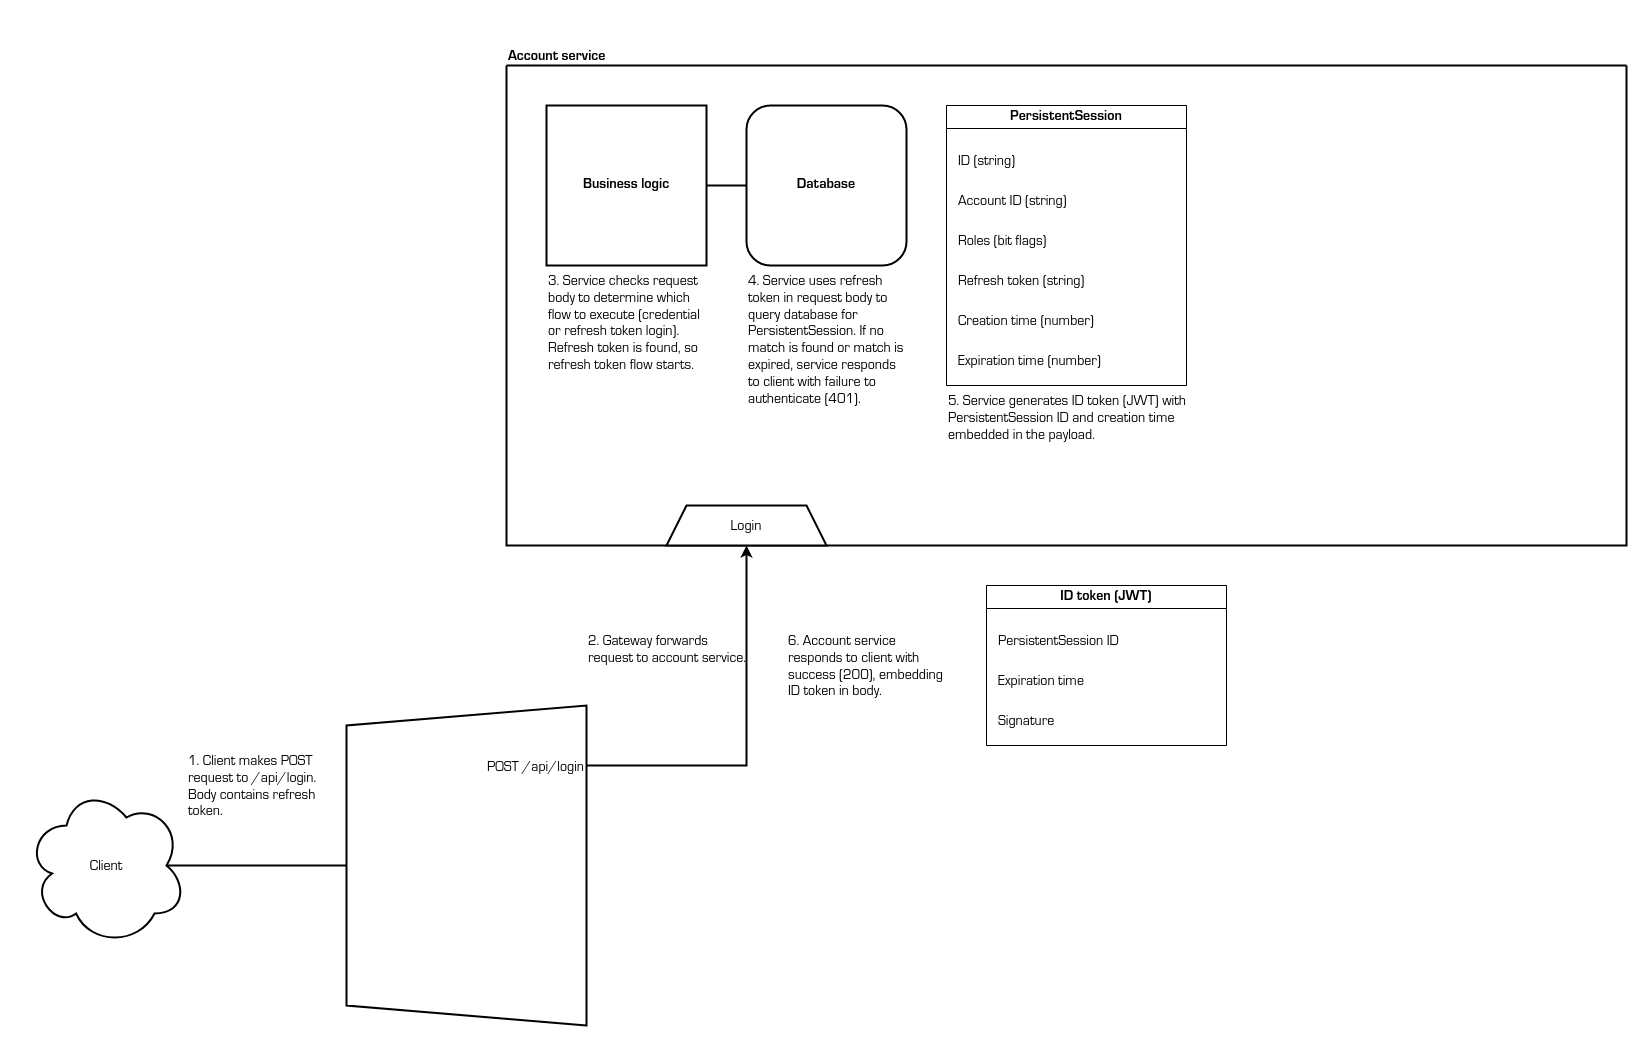

The diagram above was exported from draw.io. Its source (the exported page's mxGraphModel, read from the mxfile embedded in the PNG):
<mxGraphModel dx="3508" dy="1164" grid="1" gridSize="10" guides="1" tooltips="1" connect="1" arrows="1" fold="1" page="0" pageScale="1" pageWidth="850" pageHeight="1100" math="0" shadow="0">
  <root>
    <mxCell id="OXrQHqzUpKWjyLf83tkL-0" />
    <mxCell id="OXrQHqzUpKWjyLf83tkL-1" parent="OXrQHqzUpKWjyLf83tkL-0" />
    <mxCell id="OXrQHqzUpKWjyLf83tkL-2" value="" style="swimlane;startSize=0;strokeWidth=2;" parent="OXrQHqzUpKWjyLf83tkL-1" vertex="1">
      <mxGeometry x="480" y="40" width="1120" height="480" as="geometry" />
    </mxCell>
    <mxCell id="OXrQHqzUpKWjyLf83tkL-3" value="Business logic" style="whiteSpace=wrap;aspect=fixed;strokeWidth=2;fontFamily=Lucida Console;fontSize=14;fontStyle=1" parent="OXrQHqzUpKWjyLf83tkL-2" vertex="1">
      <mxGeometry x="40" y="40" width="160" height="160" as="geometry" />
    </mxCell>
    <mxCell id="OXrQHqzUpKWjyLf83tkL-4" value="Database" style="rounded=1;whiteSpace=wrap;strokeWidth=2;fontFamily=Lucida Console;fontSize=14;fontStyle=1" parent="OXrQHqzUpKWjyLf83tkL-2" vertex="1">
      <mxGeometry x="240" y="40" width="160" height="160" as="geometry" />
    </mxCell>
    <mxCell id="OXrQHqzUpKWjyLf83tkL-5" value="PersistentSession" style="swimlane;whiteSpace=wrap;fontFamily=Lucida Console;fontSize=14;" parent="OXrQHqzUpKWjyLf83tkL-2" vertex="1">
      <mxGeometry x="440" y="40" width="240" height="280" as="geometry" />
    </mxCell>
    <mxCell id="OXrQHqzUpKWjyLf83tkL-6" value="ID (string)" style="text;strokeColor=none;fillColor=none;align=left;verticalAlign=top;whiteSpace=wrap;rounded=0;fontFamily=Lucida Console;fontSize=14;" parent="OXrQHqzUpKWjyLf83tkL-5" vertex="1">
      <mxGeometry x="10" y="40" width="220" height="40" as="geometry" />
    </mxCell>
    <mxCell id="OXrQHqzUpKWjyLf83tkL-7" value="Creation time (number)" style="text;strokeColor=none;fillColor=none;align=left;verticalAlign=top;whiteSpace=wrap;rounded=0;fontFamily=Lucida Console;fontSize=14;" parent="OXrQHqzUpKWjyLf83tkL-5" vertex="1">
      <mxGeometry x="10" y="200" width="220" height="40" as="geometry" />
    </mxCell>
    <mxCell id="OXrQHqzUpKWjyLf83tkL-8" value="Expiration time (number)" style="text;strokeColor=none;fillColor=none;align=left;verticalAlign=top;whiteSpace=wrap;rounded=0;fontFamily=Lucida Console;fontSize=14;" parent="OXrQHqzUpKWjyLf83tkL-5" vertex="1">
      <mxGeometry x="10" y="240" width="220" height="40" as="geometry" />
    </mxCell>
    <mxCell id="OXrQHqzUpKWjyLf83tkL-9" value="Account ID (string)" style="text;strokeColor=none;fillColor=none;align=left;verticalAlign=top;whiteSpace=wrap;rounded=0;fontFamily=Lucida Console;fontSize=14;" parent="OXrQHqzUpKWjyLf83tkL-5" vertex="1">
      <mxGeometry x="10" y="80" width="220" height="40" as="geometry" />
    </mxCell>
    <mxCell id="OXrQHqzUpKWjyLf83tkL-10" value="Refresh token (string)" style="text;strokeColor=none;fillColor=none;align=left;verticalAlign=top;whiteSpace=wrap;rounded=0;fontFamily=Lucida Console;fontSize=14;" parent="OXrQHqzUpKWjyLf83tkL-5" vertex="1">
      <mxGeometry x="10" y="160" width="220" height="40" as="geometry" />
    </mxCell>
    <mxCell id="OXrQHqzUpKWjyLf83tkL-11" value="Roles (bit flags)" style="text;strokeColor=none;fillColor=none;align=left;verticalAlign=top;whiteSpace=wrap;rounded=0;fontFamily=Lucida Console;fontSize=14;" parent="OXrQHqzUpKWjyLf83tkL-5" vertex="1">
      <mxGeometry x="10" y="120" width="220" height="40" as="geometry" />
    </mxCell>
    <mxCell id="OXrQHqzUpKWjyLf83tkL-12" value="Login" style="shape=trapezoid;perimeter=trapezoidPerimeter;whiteSpace=wrap;fixedSize=1;strokeWidth=2;fontSize=14;fontFamily=Lucida Console;" parent="OXrQHqzUpKWjyLf83tkL-2" vertex="1">
      <mxGeometry x="160" y="440" width="160" height="40" as="geometry" />
    </mxCell>
    <mxCell id="OXrQHqzUpKWjyLf83tkL-13" value="" style="endArrow=none;html=1;rounded=0;strokeWidth=2;entryX=1;entryY=0.5;entryDx=0;entryDy=0;exitX=0;exitY=0.5;exitDx=0;exitDy=0;" parent="OXrQHqzUpKWjyLf83tkL-2" source="OXrQHqzUpKWjyLf83tkL-4" target="OXrQHqzUpKWjyLf83tkL-3" edge="1">
      <mxGeometry width="50" height="50" relative="1" as="geometry">
        <mxPoint x="300" y="320" as="sourcePoint" />
        <mxPoint x="180" y="300" as="targetPoint" />
      </mxGeometry>
    </mxCell>
    <mxCell id="OXrQHqzUpKWjyLf83tkL-14" value="3. Service checks request body to determine which flow to execute (credential or refresh token login). Refresh token is found, so refresh token flow starts." style="text;strokeColor=none;fillColor=none;align=left;verticalAlign=top;rounded=0;fontSize=14;fontFamily=Lucida Console;whiteSpace=wrap;" parent="OXrQHqzUpKWjyLf83tkL-2" vertex="1">
      <mxGeometry x="40" y="200" width="160" height="160" as="geometry" />
    </mxCell>
    <mxCell id="OXrQHqzUpKWjyLf83tkL-15" value="4. Service uses refresh token in request body to query database for PersistentSession. If no match is found or match is expired, service responds to client with failure to authenticate (401)." style="text;strokeColor=none;fillColor=none;align=left;verticalAlign=top;rounded=0;fontSize=14;fontFamily=Lucida Console;whiteSpace=wrap;" parent="OXrQHqzUpKWjyLf83tkL-2" vertex="1">
      <mxGeometry x="240" y="200" width="160" height="200" as="geometry" />
    </mxCell>
    <mxCell id="OXrQHqzUpKWjyLf83tkL-16" value="5. Service generates ID token (JWT) with PersistentSession ID and creation time embedded in the payload." style="text;strokeColor=none;fillColor=none;align=left;verticalAlign=top;rounded=0;fontSize=14;fontFamily=Lucida Console;whiteSpace=wrap;" parent="OXrQHqzUpKWjyLf83tkL-2" vertex="1">
      <mxGeometry x="440" y="320" width="240" height="80" as="geometry" />
    </mxCell>
    <mxCell id="OXrQHqzUpKWjyLf83tkL-28" value="" style="endArrow=classic;html=1;rounded=0;endFill=1;strokeWidth=2;exitX=1;exitY=0.5;exitDx=0;exitDy=0;entryX=0.5;entryY=1;entryDx=0;entryDy=0;" parent="OXrQHqzUpKWjyLf83tkL-1" source="OXrQHqzUpKWjyLf83tkL-31" target="OXrQHqzUpKWjyLf83tkL-12" edge="1">
      <mxGeometry width="50" height="50" relative="1" as="geometry">
        <mxPoint x="1320" y="680" as="sourcePoint" />
        <mxPoint x="770" y="580" as="targetPoint" />
        <Array as="points">
          <mxPoint x="720" y="740" />
        </Array>
      </mxGeometry>
    </mxCell>
    <mxCell id="OXrQHqzUpKWjyLf83tkL-29" value="" style="group" parent="OXrQHqzUpKWjyLf83tkL-1" vertex="1" connectable="0">
      <mxGeometry x="320" y="680" width="240" height="320" as="geometry" />
    </mxCell>
    <mxCell id="OXrQHqzUpKWjyLf83tkL-30" value="" style="shape=trapezoid;perimeter=trapezoidPerimeter;whiteSpace=wrap;html=1;fixedSize=1;direction=north;strokeWidth=2;" parent="OXrQHqzUpKWjyLf83tkL-29" vertex="1">
      <mxGeometry width="240" height="320" as="geometry" />
    </mxCell>
    <mxCell id="OXrQHqzUpKWjyLf83tkL-31" value="POST /api/login" style="text;strokeColor=none;fillColor=none;align=right;verticalAlign=middle;rounded=0;fontSize=14;fontFamily=Lucida Console;" parent="OXrQHqzUpKWjyLf83tkL-29" vertex="1">
      <mxGeometry y="40" width="240" height="40" as="geometry" />
    </mxCell>
    <mxCell id="OXrQHqzUpKWjyLf83tkL-32" value="Client" style="ellipse;shape=cloud;whiteSpace=wrap;strokeWidth=2;fontFamily=Lucida Console;fontSize=14;" parent="OXrQHqzUpKWjyLf83tkL-1" vertex="1">
      <mxGeometry y="760" width="160" height="160" as="geometry" />
    </mxCell>
    <mxCell id="OXrQHqzUpKWjyLf83tkL-33" value="" style="endArrow=none;html=1;rounded=0;exitX=0.875;exitY=0.5;exitDx=0;exitDy=0;exitPerimeter=0;strokeWidth=2;entryX=0.5;entryY=0;entryDx=0;entryDy=0;" parent="OXrQHqzUpKWjyLf83tkL-1" source="OXrQHqzUpKWjyLf83tkL-32" target="OXrQHqzUpKWjyLf83tkL-30" edge="1">
      <mxGeometry width="50" height="50" relative="1" as="geometry">
        <mxPoint x="240" y="1070" as="sourcePoint" />
        <mxPoint x="280" y="850" as="targetPoint" />
      </mxGeometry>
    </mxCell>
    <mxCell id="OXrQHqzUpKWjyLf83tkL-35" value="1. Client makes POST request to /api/login. Body contains refresh token." style="text;strokeColor=none;fillColor=none;align=left;verticalAlign=top;rounded=0;fontSize=14;fontFamily=Lucida Console;whiteSpace=wrap;" parent="OXrQHqzUpKWjyLf83tkL-1" vertex="1">
      <mxGeometry x="160" y="720" width="160" height="80" as="geometry" />
    </mxCell>
    <mxCell id="OXrQHqzUpKWjyLf83tkL-36" value="2. Gateway forwards request to account service." style="text;strokeColor=none;fillColor=none;align=left;verticalAlign=top;rounded=0;fontSize=14;fontFamily=Lucida Console;whiteSpace=wrap;" parent="OXrQHqzUpKWjyLf83tkL-1" vertex="1">
      <mxGeometry x="560" y="600" width="160" height="80" as="geometry" />
    </mxCell>
    <mxCell id="OXrQHqzUpKWjyLf83tkL-38" value="6. Account service responds to client with success (200), embedding ID token in body." style="text;strokeColor=none;fillColor=none;align=left;verticalAlign=top;rounded=0;fontSize=14;fontFamily=Lucida Console;whiteSpace=wrap;" parent="OXrQHqzUpKWjyLf83tkL-1" vertex="1">
      <mxGeometry x="760" y="600" width="160" height="80" as="geometry" />
    </mxCell>
    <mxCell id="gxcSMOFSQyk6c_54DUwV-0" value="ID token (JWT)" style="swimlane;whiteSpace=wrap;fontFamily=Lucida Console;fontSize=14;" parent="OXrQHqzUpKWjyLf83tkL-1" vertex="1">
      <mxGeometry x="960" y="560" width="240" height="160" as="geometry" />
    </mxCell>
    <mxCell id="gxcSMOFSQyk6c_54DUwV-1" value="PersistentSession ID" style="text;strokeColor=none;fillColor=none;align=left;verticalAlign=top;whiteSpace=wrap;rounded=0;fontFamily=Lucida Console;fontSize=14;" parent="gxcSMOFSQyk6c_54DUwV-0" vertex="1">
      <mxGeometry x="10" y="40" width="220" height="40" as="geometry" />
    </mxCell>
    <mxCell id="gxcSMOFSQyk6c_54DUwV-2" value="Expiration time" style="text;strokeColor=none;fillColor=none;align=left;verticalAlign=top;whiteSpace=wrap;rounded=0;fontFamily=Lucida Console;fontSize=14;" parent="gxcSMOFSQyk6c_54DUwV-0" vertex="1">
      <mxGeometry x="10" y="80" width="220" height="40" as="geometry" />
    </mxCell>
    <mxCell id="gxcSMOFSQyk6c_54DUwV-3" value="Signature" style="text;strokeColor=none;fillColor=none;align=left;verticalAlign=top;whiteSpace=wrap;rounded=0;fontFamily=Lucida Console;fontSize=14;" parent="gxcSMOFSQyk6c_54DUwV-0" vertex="1">
      <mxGeometry x="10" y="120" width="220" height="40" as="geometry" />
    </mxCell>
    <mxCell id="M2AchpDH340z7ixo_O0c-0" value="Account service" style="text;strokeColor=none;fillColor=none;align=left;verticalAlign=bottom;rounded=0;fontSize=14;fontFamily=Lucida Console;fontStyle=1" vertex="1" parent="OXrQHqzUpKWjyLf83tkL-1">
      <mxGeometry x="480" width="120" height="40" as="geometry" />
    </mxCell>
  </root>
</mxGraphModel>